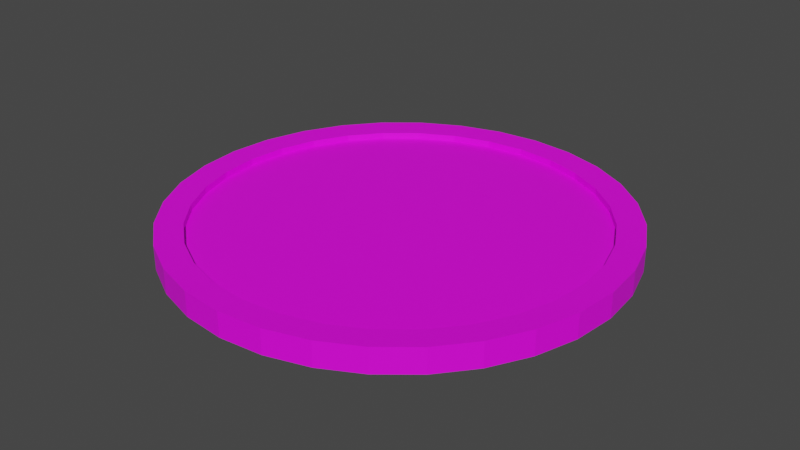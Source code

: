 # Source: coin.blend  (saved by Blender 2.82.7; exported with 4.5.12 LTS)
import bpy
from mathutils import Matrix  # noqa: F401  (used for matrix-valued properties, if any)

bpy.ops.wm.read_factory_settings(use_empty=True)
scene = bpy.context.scene
scene.name = 'Scene'

# ---- collections
col_collection = bpy.data.collections.new('Collection'); scene.collection.children.link(col_collection)

# ---- images (referenced by path relative to the original .blend; pixels are not part of the script)
import os
ASSET_DIR = os.environ.get("B2B_ASSET_DIR", "")  # directory of the original .blend (textures are referenced by path, not embedded)
HERE = os.path.dirname(os.path.abspath(__file__))  # packed textures are extracted next to this script under _unpacked/

def load_image(name, relpath, width, height, colorspace="sRGB"):
    """Load a texture the original file referenced (path relative to the .blend, or extracted next to this script)."""
    p = next((c for c in (os.path.join(HERE, relpath), os.path.join(ASSET_DIR, relpath)) if relpath and os.path.exists(c)), "")
    if p:
        img = bpy.data.images.load(p, check_existing=True)
        img.name = name
    else:  # same state as the original file: an image datablock whose file is absent (Cycles renders it pink)
        img = bpy.data.images.new(name, width, height)
        img.source = "FILE"
        img.filepath = "//" + (relpath or name)
    img.colorspace_settings.name = colorspace
    return img
img_untitled_001 = load_image('Untitled.001', '', 1024, 1024, 'sRGB')

# ---- materials (node trees are filled in below, after node groups)
mat_material_001 = bpy.data.materials.new('Material.001')
mat_material_001.use_transparent_shadow = False

# ---- material node trees
mat_material_001.use_nodes = True; mat_material_001.node_tree.nodes.clear()
_N = mat_material_001.node_tree.nodes; _L = mat_material_001.node_tree.links
n0 = _N.new('ShaderNodeOutputMaterial'); n0.name = 'Material Output'; n0.location = (300, 300)
n1 = _N.new('ShaderNodeBsdfPrincipled'); n1.name = 'Principled BSDF'; n1.location = (10, 300)
n1.distribution = 'GGX'
n1.subsurface_method = 'BURLEY'
n1.inputs[3].default_value = 1.45
n1.inputs[27].default_value = (0.0, 0.0, 0.0, 1.0)
n1.inputs[28].default_value = 1.0
n2 = _N.new('ShaderNodeTexImage'); n2.name = 'Image Texture'; n2.location = (-280, 280)
n2.image = img_untitled_001
_L.new(n1.outputs[0], n0.inputs[0])
_L.new(n2.outputs[0], n1.inputs[0])
n0.is_active_output = True

# ---- world
world_world = bpy.data.worlds.new('World'); scene.world = world_world
world_world.use_nodes = True; world_world.node_tree.nodes.clear()
_N = world_world.node_tree.nodes; _L = world_world.node_tree.links
n0 = _N.new('ShaderNodeOutputWorld'); n0.name = 'World Output'; n0.location = (300, 300)
n1 = _N.new('ShaderNodeBackground'); n1.name = 'Background'; n1.location = (10, 300)
n1.inputs[0].default_value = (0.05088, 0.05088, 0.05088, 1.0)
_L.new(n1.outputs[0], n0.inputs[0])
n0.is_active_output = True
world_world.color = (0.05088, 0.05088, 0.05088)
world_world.use_sun_shadow = False
world_world.sun_shadow_jitter_overblur = 0.0

# ---- meshes
me_cylinder = bpy.data.meshes.new('Cylinder')
me_cylinder.from_pydata([(0.0, 1.0, -1.0), (0.0, 1.0, 1.0), (0.1951, 0.9808, -1.0), (0.1951, 0.9808, 1.0), (0.3827, 0.9239, -1.0), (0.3827, 0.9239, 1.0), (0.5556, 0.8315, -1.0), (0.5556, 0.8315, 1.0), (0.7071, 0.7071, -1.0), (0.7071, 0.7071, 1.0), (0.8315, 0.5556, -1.0), (0.8315, 0.5556, 1.0), (0.9239, 0.3827, -1.0), (0.9239, 0.3827, 1.0), (0.9808, 0.1951, -1.0), (0.9808, 0.1951, 1.0), (1.0, 7.55e-08, -1.0), (1.0, 7.55e-08, 1.0), (0.9808, -0.1951, -1.0), (0.9808, -0.1951, 1.0), (0.9239, -0.3827, -1.0), (0.9239, -0.3827, 1.0), (0.8315, -0.5556, -1.0), (0.8315, -0.5556, 1.0), (0.7071, -0.7071, -1.0), (0.7071, -0.7071, 1.0), (0.5556, -0.8315, -1.0), (0.5556, -0.8315, 1.0), (0.3827, -0.9239, -1.0), (0.3827, -0.9239, 1.0), (0.1951, -0.9808, -1.0), (0.1951, -0.9808, 1.0), (-3.258e-07, -1.0, -1.0), (-3.258e-07, -1.0, 1.0), (-0.1951, -0.9808, -1.0), (-0.1951, -0.9808, 1.0), (-0.3827, -0.9239, -1.0), (-0.3827, -0.9239, 1.0), (-0.5556, -0.8315, -1.0), (-0.5556, -0.8315, 1.0), (-0.7071, -0.7071, -1.0), (-0.7071, -0.7071, 1.0), (-0.8315, -0.5556, -1.0), (-0.8315, -0.5556, 1.0), (-0.9239, -0.3827, -1.0), (-0.9239, -0.3827, 1.0), (-0.9808, -0.1951, -1.0), (-0.9808, -0.1951, 1.0), (-1.0, 9.656e-07, -1.0), (-1.0, 9.656e-07, 1.0), (-0.9808, 0.1951, -1.0), (-0.9808, 0.1951, 1.0), (-0.9239, 0.3827, -1.0), (-0.9239, 0.3827, 1.0), (-0.8315, 0.5556, -1.0), (-0.8315, 0.5556, 1.0), (-0.7071, 0.7071, -1.0), (-0.7071, 0.7071, 1.0), (-0.5556, 0.8315, -1.0), (-0.5556, 0.8315, 1.0), (-0.3827, 0.9239, -1.0), (-0.3827, 0.9239, 1.0), (-0.1951, 0.9808, -1.0), (-0.1951, 0.9808, 1.0), (1.037e-08, 0.8812, -0.8812), (0.1719, 0.8643, -0.8812), (0.1719, 0.8643, 0.8812), (1.037e-08, 0.8812, 0.8812), (0.3372, 0.8141, -0.8812), (0.3372, 0.8141, 0.8812), (0.4896, 0.7327, -0.8812), (0.4896, 0.7327, 0.8812), (0.6231, 0.6231, -0.8812), (0.6231, 0.6231, 0.8812), (0.7327, 0.4896, -0.8812), (0.7327, 0.4896, 0.8812), (0.8141, 0.3372, -0.8812), (0.8141, 0.3372, 0.8812), (0.8643, 0.1719, -0.8812), (0.8643, 0.1719, 0.8812), (0.8812, 9.857e-08, -0.8812), (0.8812, 9.857e-08, 0.8812), (0.8643, -0.1719, -0.8812), (0.8643, -0.1719, 0.8812), (0.8141, -0.3372, -0.8812), (0.8141, -0.3372, 0.8812), (0.7327, -0.4896, -0.8812), (0.7327, -0.4896, 0.8812), (0.6231, -0.6231, -0.8812), (0.6231, -0.6231, 0.8812), (0.4896, -0.7327, -0.8812), (0.4896, -0.7327, 0.8812), (0.3372, -0.8141, -0.8812), (0.3372, -0.8141, 0.8812), (0.1719, -0.8643, -0.8812), (0.1719, -0.8643, 0.8812), (-2.768e-07, -0.8812, -0.8812), (-2.768e-07, -0.8812, 0.8812), (-0.1719, -0.8643, -0.8812), (-0.1719, -0.8643, 0.8812), (-0.3372, -0.8141, -0.8812), (-0.3372, -0.8141, 0.8812), (-0.4896, -0.7327, -0.8812), (-0.4896, -0.7327, 0.8812), (-0.6231, -0.6231, -0.8812), (-0.6231, -0.6231, 0.8812), (-0.7327, -0.4896, -0.8812), (-0.7327, -0.4896, 0.8812), (-0.8141, -0.3372, -0.8812), (-0.8141, -0.3372, 0.8812), (-0.8643, -0.1719, -0.8812), (-0.8643, -0.1719, 0.8812), (-0.8812, 8.829e-07, -0.8812), (-0.8812, 8.829e-07, 0.8812), (-0.8643, 0.1719, -0.8812), (-0.8643, 0.1719, 0.8812), (-0.8141, 0.3372, -0.8812), (-0.8141, 0.3372, 0.8812), (-0.7327, 0.4896, -0.8812), (-0.7327, 0.4896, 0.8812), (-0.6231, 0.6231, -0.8812), (-0.6231, 0.6231, 0.8812), (-0.4896, 0.7327, -0.8812), (-0.4896, 0.7327, 0.8812), (-0.3372, 0.8141, -0.8812), (-0.3372, 0.8141, 0.8812), (-0.1719, 0.8643, -0.8812), (-0.1719, 0.8643, 0.8812), (1.037e-08, 0.8812, -0.3525), (0.1719, 0.8643, -0.3525), (0.1719, 0.8643, 0.3525), (1.037e-08, 0.8812, 0.3525), (0.3372, 0.8141, -0.3525), (0.3372, 0.8141, 0.3525), (0.4896, 0.7327, -0.3525), (0.4896, 0.7327, 0.3525), (0.6231, 0.6231, -0.3525), (0.6231, 0.6231, 0.3525), (0.7327, 0.4896, -0.3525), (0.7327, 0.4896, 0.3525), (0.8141, 0.3372, -0.3525), (0.8141, 0.3372, 0.3525), (0.8643, 0.1719, -0.3525), (0.8643, 0.1719, 0.3525), (0.8812, 9.857e-08, -0.3525), (0.8812, 9.857e-08, 0.3525), (0.8643, -0.1719, -0.3525), (0.8643, -0.1719, 0.3525), (0.8141, -0.3372, -0.3525), (0.8141, -0.3372, 0.3525), (0.7327, -0.4896, -0.3525), (0.7327, -0.4896, 0.3525), (0.6231, -0.6231, -0.3525), (0.6231, -0.6231, 0.3525), (0.4896, -0.7327, -0.3525), (0.4896, -0.7327, 0.3525), (0.3372, -0.8141, -0.3525), (0.3372, -0.8141, 0.3525), (0.1719, -0.8643, -0.3525), (0.1719, -0.8643, 0.3525), (-2.768e-07, -0.8812, -0.3525), (-2.768e-07, -0.8812, 0.3525), (-0.1719, -0.8643, -0.3525), (-0.1719, -0.8643, 0.3525), (-0.3372, -0.8141, -0.3525), (-0.3372, -0.8141, 0.3525), (-0.4896, -0.7327, -0.3525), (-0.4896, -0.7327, 0.3525), (-0.6231, -0.6231, -0.3525), (-0.6231, -0.6231, 0.3525), (-0.7327, -0.4896, -0.3525), (-0.7327, -0.4896, 0.3525), (-0.8141, -0.3372, -0.3525), (-0.8141, -0.3372, 0.3525), (-0.8643, -0.1719, -0.3525), (-0.8643, -0.1719, 0.3525), (-0.8812, 8.829e-07, -0.3525), (-0.8812, 8.829e-07, 0.3525), (-0.8643, 0.1719, -0.3525), (-0.8643, 0.1719, 0.3525), (-0.8141, 0.3372, -0.3525), (-0.8141, 0.3372, 0.3525), (-0.7327, 0.4896, -0.3525), (-0.7327, 0.4896, 0.3525), (-0.6231, 0.6231, -0.3525), (-0.6231, 0.6231, 0.3525), (-0.4896, 0.7327, -0.3525), (-0.4896, 0.7327, 0.3525), (-0.3372, 0.8141, -0.3525), (-0.3372, 0.8141, 0.3525), (-0.1719, 0.8643, -0.3525), (-0.1719, 0.8643, 0.3525)], [], [(0, 1, 3, 2), (2, 3, 5, 4), (4, 5, 7, 6), (6, 7, 9, 8), (8, 9, 11, 10), (10, 11, 13, 12), (12, 13, 15, 14), (14, 15, 17, 16), (16, 17, 19, 18), (18, 19, 21, 20), (20, 21, 23, 22), (22, 23, 25, 24), (24, 25, 27, 26), (26, 27, 29, 28), (28, 29, 31, 30), (30, 31, 33, 32), (32, 33, 35, 34), (34, 35, 37, 36), (36, 37, 39, 38), (38, 39, 41, 40), (40, 41, 43, 42), (42, 43, 45, 44), (44, 45, 47, 46), (46, 47, 49, 48), (48, 49, 51, 50), (50, 51, 53, 52), (52, 53, 55, 54), (54, 55, 57, 56), (56, 57, 59, 58), (58, 59, 61, 60), (63, 61, 125, 127), (60, 61, 63, 62), (62, 63, 1, 0), (8, 10, 74, 72), (86, 88, 152, 150), (112, 114, 178, 176), (26, 28, 92, 90), (11, 9, 73, 75), (44, 46, 110, 108), (29, 27, 91, 93), (62, 0, 64, 126), (47, 45, 109, 111), (10, 12, 76, 74), (1, 63, 127, 67), (28, 30, 94, 92), (13, 11, 75, 77), (46, 48, 112, 110), (31, 29, 93, 95), (49, 47, 111, 113), (12, 14, 78, 76), (30, 32, 96, 94), (15, 13, 77, 79), (48, 50, 114, 112), (33, 31, 95, 97), (51, 49, 113, 115), (14, 16, 80, 78), (32, 34, 98, 96), (17, 15, 79, 81), (50, 52, 116, 114), (35, 33, 97, 99), (53, 51, 115, 117), (16, 18, 82, 80), (34, 36, 100, 98), (19, 17, 81, 83), (0, 2, 65, 64), (52, 54, 118, 116), (37, 35, 99, 101), (3, 1, 67, 66), (55, 53, 117, 119), (18, 20, 84, 82), (36, 38, 102, 100), (21, 19, 83, 85), (54, 56, 120, 118), (39, 37, 101, 103), (2, 4, 68, 65), (57, 55, 119, 121), (20, 22, 86, 84), (5, 3, 66, 69), (38, 40, 104, 102), (23, 21, 85, 87), (56, 58, 122, 120), (41, 39, 103, 105), (4, 6, 70, 68), (59, 57, 121, 123), (22, 24, 88, 86), (7, 5, 69, 71), (40, 42, 106, 104), (25, 23, 87, 89), (58, 60, 124, 122), (43, 41, 105, 107), (6, 8, 72, 70), (61, 59, 123, 125), (24, 26, 90, 88), (9, 7, 71, 73), (42, 44, 108, 106), (27, 25, 89, 91), (60, 62, 126, 124), (45, 43, 107, 109), (130, 131, 191, 189, 187, 185, 183, 181, 179, 177, 175, 173, 171, 169, 167, 165, 163, 161, 159, 157, 155, 153, 151, 149, 147, 145, 143, 141, 139, 137, 135, 133), (128, 129, 132, 134, 136, 138, 140, 142, 144, 146, 148, 150, 152, 154, 156, 158, 160, 162, 164, 166, 168, 170, 172, 174, 176, 178, 180, 182, 184, 186, 188, 190), (115, 113, 177, 179), (89, 87, 151, 153), (114, 116, 180, 178), (88, 90, 154, 152), (117, 115, 179, 181), (91, 89, 153, 155), (116, 118, 182, 180), (90, 92, 156, 154), (64, 65, 129, 128), (119, 117, 181, 183), (93, 91, 155, 157), (66, 67, 131, 130), (118, 120, 184, 182), (92, 94, 158, 156), (65, 68, 132, 129), (121, 119, 183, 185), (95, 93, 157, 159), (69, 66, 130, 133), (120, 122, 186, 184), (94, 96, 160, 158), (68, 70, 134, 132), (123, 121, 185, 187), (97, 95, 159, 161), (71, 69, 133, 135), (122, 124, 188, 186), (96, 98, 162, 160), (70, 72, 136, 134), (125, 123, 187, 189), (99, 97, 161, 163), (73, 71, 135, 137), (124, 126, 190, 188), (98, 100, 164, 162), (72, 74, 138, 136), (127, 125, 189, 191), (101, 99, 163, 165), (75, 73, 137, 139), (126, 64, 128, 190), (100, 102, 166, 164), (74, 76, 140, 138), (67, 127, 191, 131), (103, 101, 165, 167), (77, 75, 139, 141), (102, 104, 168, 166), (76, 78, 142, 140), (105, 103, 167, 169), (79, 77, 141, 143), (104, 106, 170, 168), (78, 80, 144, 142), (107, 105, 169, 171), (81, 79, 143, 145), (106, 108, 172, 170), (80, 82, 146, 144), (109, 107, 171, 173), (83, 81, 145, 147), (108, 110, 174, 172), (82, 84, 148, 146), (111, 109, 173, 175), (85, 83, 147, 149), (110, 112, 176, 174), (84, 86, 150, 148), (113, 111, 175, 177), (87, 85, 149, 151)])
_uv = me_cylinder.uv_layers.new(name='UVMap')
_uv.uv.foreach_set('vector', [0.01829, 0.5147, 0.04454, 0.5147, 0.04454, 0.5404, 0.01829, 0.5404, 0.01829, 0.5404, 0.04454, 0.5404, 0.04454, 0.5661, 0.01829, 0.5661, 0.01829, 0.5661, 0.04454, 0.5661, 0.04454, 0.5918, 0.01829, 0.5918, 0.01829, 0.5918, 0.04454, 0.5918, 0.04454, 0.6176, 0.01829, 0.6176, 0.01829, 0.6176, 0.04454, 0.6176, 0.04454, 0.6433, 0.01829, 0.6433, 0.01829, 0.6433, 0.04454, 0.6433, 0.04454, 0.669, 0.01829, 0.669, 0.01829, 0.669, 0.04454, 0.669, 0.04454, 0.6947, 0.01829, 0.6947, 0.01829, 0.6947, 0.04454, 0.6947, 0.04454, 0.7205, 0.01829, 0.7205, 0.01829, 0.7205, 0.04454, 0.7205, 0.04454, 0.7462, 0.01829, 0.7462, 0.01829, 0.7462, 0.04454, 0.7462, 0.04454, 0.7719, 0.01829, 0.7719, 0.01829, 0.7719, 0.04454, 0.7719, 0.04454, 0.7976, 0.01829, 0.7976, 0.01829, 0.7976, 0.04454, 0.7976, 0.04454, 0.8234, 0.01829, 0.8234, 0.01829, 0.000192, 0.04454, 0.0001937, 0.04454, 0.02592, 0.01829, 0.02592, 0.01829, 0.02592, 0.04454, 0.02592, 0.04454, 0.05164, 0.01829, 0.05164, 0.01829, 0.05164, 0.04454, 0.05164, 0.04454, 0.07737, 0.01829, 0.07736, 0.01829, 0.07736, 0.04454, 0.07737, 0.04454, 0.1031, 0.01829, 0.1031, 0.01829, 0.1031, 0.04454, 0.1031, 0.04454, 0.1288, 0.01829, 0.1288, 0.01829, 0.1288, 0.04454, 0.1288, 0.04454, 0.1545, 0.01829, 0.1545, 0.01829, 0.1545, 0.04454, 0.1545, 0.04454, 0.1803, 0.01829, 0.1803, 0.01829, 0.1803, 0.04454, 0.1803, 0.04454, 0.206, 0.01829, 0.206, 0.01829, 0.206, 0.04454, 0.206, 0.04454, 0.2317, 0.01829, 0.2317, 0.01829, 0.2317, 0.04454, 0.2317, 0.04454, 0.2574, 0.01829, 0.2574, 0.01829, 0.2574, 0.04454, 0.2574, 0.04454, 0.2832, 0.01829, 0.2832, 0.01829, 0.2832, 0.04454, 0.2832, 0.04454, 0.3089, 0.01829, 0.3089, 0.01829, 0.3089, 0.04454, 0.3089, 0.04454, 0.3346, 0.01829, 0.3346, 0.01829, 0.3346, 0.04454, 0.3346, 0.04454, 0.3603, 0.01829, 0.3603, 0.01829, 0.3603, 0.04454, 0.3603, 0.04454, 0.3861, 0.01829, 0.3861, 0.01829, 0.3861, 0.04454, 0.3861, 0.04454, 0.4118, 0.01829, 0.4118, 0.01829, 0.4118, 0.04454, 0.4118, 0.04454, 0.4375, 0.01829, 0.4375, 0.01829, 0.4375, 0.04454, 0.4375, 0.04454, 0.4632, 0.01829, 0.4632, 0.3819, 0.1505, 0.3766, 0.177, 0.355, 0.1705, 0.3594, 0.1484, 0.01829, 0.4632, 0.04454, 0.4632, 0.04454, 0.489, 0.01829, 0.489, 0.01829, 0.489, 0.04454, 0.489, 0.04454, 0.5147, 0.01829, 0.5147, 0.2586, 0.2744, 0.285, 0.2796, 0.2785, 0.3012, 0.2565, 0.2968, 0.05531, 0.02424, 0.05531, 0.001576, 0.07612, 0.001576, 0.07612, 0.02424, 0.05531, 0.4549, 0.05531, 0.4323, 0.07612, 0.4323, 0.07612, 0.4549, 0.3765, 0.4513, 0.3662, 0.4762, 0.3463, 0.4657, 0.3549, 0.4449, 0.3098, 0.01566, 0.3322, 0.03061, 0.318, 0.0481, 0.2993, 0.03557, 0.1805, 0.5324, 0.1582, 0.5174, 0.1724, 0.5001, 0.191, 0.5126, 0.1147, 0.09745, 0.1247, 0.07258, 0.1446, 0.08286, 0.1362, 0.1037, 0.1394, 0.3242, 0.1583, 0.3052, 0.1726, 0.3223, 0.1569, 0.3383, 0.2322, 0.274, 0.2058, 0.2688, 0.2122, 0.2473, 0.2342, 0.2517, 0.285, 0.2796, 0.3098, 0.29, 0.2993, 0.3098, 0.2785, 0.3012, 0.3819, 0.1235, 0.3819, 0.1505, 0.3594, 0.1484, 0.3595, 0.1258, 0.3662, 0.4762, 0.3512, 0.4987, 0.3338, 0.4845, 0.3463, 0.4657, 0.2849, 0.005389, 0.3098, 0.01566, 0.2993, 0.03557, 0.2785, 0.02695, 0.1582, 0.5174, 0.1394, 0.4983, 0.1567, 0.4841, 0.1724, 0.5001, 0.1096, 0.1238, 0.1147, 0.09745, 0.1362, 0.1037, 0.132, 0.1258, 0.259, 0.274, 0.2322, 0.274, 0.2342, 0.2517, 0.2566, 0.2517, 0.3098, 0.29, 0.3322, 0.3049, 0.318, 0.3224, 0.2993, 0.3098, 0.3512, 0.4987, 0.3322, 0.5177, 0.3178, 0.5004, 0.3338, 0.4845, 0.2585, 0.000192, 0.2849, 0.005389, 0.2785, 0.02695, 0.2565, 0.02257, 0.1394, 0.4983, 0.1246, 0.4758, 0.1444, 0.4653, 0.1567, 0.4841, 0.1096, 0.1507, 0.1096, 0.1238, 0.132, 0.1258, 0.1319, 0.1484, 0.2853, 0.2687, 0.259, 0.274, 0.2566, 0.2517, 0.2786, 0.2473, 0.3322, 0.3049, 0.3513, 0.324, 0.3339, 0.3384, 0.318, 0.3224, 0.3322, 0.5177, 0.3098, 0.5327, 0.2991, 0.5129, 0.3178, 0.5004, 0.2316, 0.0002697, 0.2585, 0.000192, 0.2565, 0.02257, 0.234, 0.02259, 0.1246, 0.4758, 0.1146, 0.451, 0.1361, 0.4445, 0.1444, 0.4653, 0.1147, 0.1771, 0.1096, 0.1507, 0.1319, 0.1484, 0.1362, 0.1705, 0.31, 0.2583, 0.2853, 0.2687, 0.2786, 0.2473, 0.2993, 0.2387, 0.3513, 0.324, 0.3663, 0.3465, 0.3464, 0.3572, 0.3339, 0.3384, 0.3098, 0.5327, 0.2849, 0.543, 0.2783, 0.5215, 0.2991, 0.5129, 0.2053, 0.005607, 0.2316, 0.0002697, 0.234, 0.02259, 0.212, 0.02701, 0.1583, 0.3052, 0.1805, 0.2901, 0.1913, 0.3098, 0.1726, 0.3223, 0.1146, 0.451, 0.1096, 0.4246, 0.1319, 0.4224, 0.1361, 0.4445, 0.1249, 0.202, 0.1147, 0.1771, 0.1362, 0.1705, 0.1447, 0.1914, 0.3766, 0.09703, 0.3819, 0.1235, 0.3595, 0.1258, 0.3551, 0.1037, 0.3323, 0.2433, 0.31, 0.2583, 0.2993, 0.2387, 0.3179, 0.2261, 0.3663, 0.3465, 0.3766, 0.3714, 0.355, 0.378, 0.3464, 0.3572, 0.2849, 0.543, 0.2585, 0.5482, 0.2562, 0.5258, 0.2783, 0.5215, 0.1805, 0.01599, 0.2053, 0.005607, 0.212, 0.02701, 0.1913, 0.03565, 0.1096, 0.4246, 0.1096, 0.3978, 0.1319, 0.3998, 0.1319, 0.4224, 0.1398, 0.2244, 0.1249, 0.202, 0.1447, 0.1914, 0.1571, 0.2102, 0.1805, 0.2901, 0.2053, 0.2798, 0.212, 0.3012, 0.1913, 0.3098, 0.3513, 0.2243, 0.3323, 0.2433, 0.3179, 0.2261, 0.3338, 0.2101, 0.3766, 0.3714, 0.3818, 0.3979, 0.3594, 0.4002, 0.355, 0.378, 0.3663, 0.0721, 0.3766, 0.09703, 0.3551, 0.1037, 0.3465, 0.08282, 0.2585, 0.5482, 0.2316, 0.5481, 0.2337, 0.5258, 0.2562, 0.5258, 0.1583, 0.03103, 0.1805, 0.01599, 0.1913, 0.03565, 0.1727, 0.04818, 0.1096, 0.3978, 0.1146, 0.3715, 0.1361, 0.3777, 0.1319, 0.3998, 0.1587, 0.2435, 0.1398, 0.2244, 0.1571, 0.2102, 0.1729, 0.2261, 0.2053, 0.2798, 0.2317, 0.2745, 0.234, 0.2968, 0.212, 0.3012, 0.3663, 0.2019, 0.3513, 0.2243, 0.3338, 0.2101, 0.3464, 0.1914, 0.3818, 0.3979, 0.3818, 0.4249, 0.3594, 0.4228, 0.3594, 0.4002, 0.3513, 0.04967, 0.3663, 0.0721, 0.3465, 0.08282, 0.334, 0.06405, 0.2316, 0.5481, 0.2052, 0.5428, 0.2117, 0.5213, 0.2337, 0.5258, 0.1394, 0.05014, 0.1583, 0.03103, 0.1727, 0.04818, 0.1569, 0.06413, 0.1146, 0.3715, 0.1247, 0.3467, 0.1445, 0.3569, 0.1361, 0.3777, 0.181, 0.2585, 0.1587, 0.2435, 0.1729, 0.2261, 0.1915, 0.2387, 0.2317, 0.2745, 0.2586, 0.2744, 0.2565, 0.2968, 0.234, 0.2968, 0.3766, 0.177, 0.3663, 0.2019, 0.3464, 0.1914, 0.355, 0.1705, 0.3818, 0.4249, 0.3765, 0.4513, 0.3549, 0.4449, 0.3594, 0.4228, 0.3322, 0.03061, 0.3513, 0.04967, 0.334, 0.06405, 0.318, 0.0481, 0.2052, 0.5428, 0.1805, 0.5324, 0.191, 0.5126, 0.2117, 0.5213, 0.1247, 0.07258, 0.1394, 0.05014, 0.1569, 0.06413, 0.1446, 0.08286, 0.1247, 0.3467, 0.1394, 0.3242, 0.1569, 0.3383, 0.1445, 0.3569, 0.2058, 0.2688, 0.181, 0.2585, 0.1915, 0.2387, 0.2122, 0.2473, 0.5144, 0.4851, 0.4922, 0.4807, 0.4712, 0.472, 0.4524, 0.4594, 0.4364, 0.4434, 0.4238, 0.4245, 0.4151, 0.4036, 0.4107, 0.3814, 0.4107, 0.3587, 0.4151, 0.3365, 0.4238, 0.3155, 0.4364, 0.2967, 0.4524, 0.2806, 0.4712, 0.2681, 0.4922, 0.2594, 0.5144, 0.255, 0.5371, 0.255, 0.5593, 0.2594, 0.5803, 0.2681, 0.5991, 0.2806, 0.6151, 0.2967, 0.6277, 0.3155, 0.6364, 0.3365, 0.6408, 0.3587, 0.6408, 0.3814, 0.6364, 0.4036, 0.6277, 0.4245, 0.6151, 0.4434, 0.5991, 0.4594, 0.5802, 0.472, 0.5593, 0.4807, 0.5371, 0.4851, 0.6277, 0.08498, 0.6364, 0.1059, 0.6408, 0.1282, 0.6408, 0.1508, 0.6364, 0.1731, 0.6277, 0.194, 0.6151, 0.2128, 0.5991, 0.2289, 0.5803, 0.2415, 0.5593, 0.2501, 0.5371, 0.2546, 0.5144, 0.2546, 0.4922, 0.2501, 0.4712, 0.2415, 0.4524, 0.2289, 0.4364, 0.2128, 0.4238, 0.194, 0.4151, 0.1731, 0.4107, 0.1508, 0.4107, 0.1282, 0.4151, 0.1059, 0.4238, 0.08498, 0.4364, 0.06613, 0.4524, 0.0501, 0.4712, 0.03751, 0.4922, 0.02883, 0.5144, 0.02441, 0.5371, 0.02441, 0.5593, 0.02883, 0.5803, 0.03751, 0.5991, 0.0501, 0.6151, 0.06613, 0.07624, 0.2963, 0.07624, 0.2736, 0.09705, 0.2736, 0.09705, 0.2963, 0.07624, 0.727, 0.07624, 0.7043, 0.09705, 0.7043, 0.09705, 0.727, 0.05531, 0.4323, 0.05531, 0.4096, 0.07612, 0.4096, 0.07612, 0.4323, 0.05531, 0.727, 0.05531, 0.7043, 0.07612, 0.7043, 0.07612, 0.727, 0.07624, 0.3189, 0.07624, 0.2963, 0.09705, 0.2963, 0.09705, 0.3189, 0.07624, 0.02424, 0.07624, 0.001576, 0.09705, 0.001576, 0.09705, 0.02424, 0.05531, 0.4096, 0.05531, 0.3869, 0.07612, 0.3869, 0.07612, 0.4096, 0.05531, 0.7043, 0.05531, 0.6816, 0.07612, 0.6816, 0.07612, 0.7043, 0.05531, 0.2736, 0.05531, 0.2509, 0.07612, 0.2509, 0.07612, 0.2736, 0.07624, 0.3416, 0.07624, 0.3189, 0.09705, 0.3189, 0.09705, 0.3416, 0.07624, 0.04691, 0.07624, 0.02424, 0.09705, 0.02424, 0.09705, 0.04691, 0.07624, 0.4776, 0.07624, 0.4549, 0.09705, 0.4549, 0.09705, 0.4776, 0.05531, 0.3869, 0.05531, 0.3643, 0.07612, 0.3643, 0.07612, 0.3869, 0.05531, 0.6816, 0.05531, 0.659, 0.07612, 0.659, 0.07612, 0.6816, 0.05531, 0.2509, 0.05531, 0.2283, 0.07612, 0.2283, 0.07612, 0.2509, 0.07624, 0.3643, 0.07624, 0.3416, 0.09705, 0.3416, 0.09705, 0.3643, 0.07624, 0.06958, 0.07624, 0.04691, 0.09705, 0.04691, 0.09705, 0.06958, 0.07624, 0.5003, 0.07624, 0.4776, 0.09705, 0.4776, 0.09705, 0.5003, 0.05531, 0.3643, 0.05531, 0.3416, 0.07612, 0.3416, 0.07612, 0.3643, 0.05531, 0.659, 0.05531, 0.6363, 0.07612, 0.6363, 0.07612, 0.659, 0.05531, 0.2283, 0.05531, 0.2056, 0.07612, 0.2056, 0.07612, 0.2283, 0.07624, 0.3869, 0.07624, 0.3643, 0.09705, 0.3643, 0.09705, 0.3869, 0.07624, 0.09225, 0.07624, 0.06958, 0.09705, 0.06958, 0.09705, 0.09225, 0.07624, 0.523, 0.07624, 0.5003, 0.09705, 0.5003, 0.09705, 0.523, 0.05531, 0.3416, 0.05531, 0.3189, 0.07612, 0.3189, 0.07612, 0.3416, 0.05531, 0.6363, 0.05531, 0.6136, 0.07612, 0.6136, 0.07612, 0.6363, 0.05531, 0.2056, 0.05531, 0.1829, 0.07612, 0.1829, 0.07612, 0.2056, 0.07624, 0.4096, 0.07624, 0.3869, 0.09705, 0.3869, 0.09705, 0.4096, 0.07624, 0.1149, 0.07624, 0.09225, 0.09705, 0.09225, 0.09705, 0.1149, 0.07624, 0.5456, 0.07624, 0.523, 0.09705, 0.523, 0.09705, 0.5456, 0.05531, 0.3189, 0.05531, 0.2963, 0.07612, 0.2963, 0.07612, 0.3189, 0.05531, 0.6136, 0.05531, 0.591, 0.07612, 0.591, 0.07612, 0.6136, 0.05531, 0.1829, 0.05531, 0.1603, 0.07612, 0.1603, 0.07612, 0.1829, 0.07624, 0.4323, 0.07624, 0.4096, 0.09705, 0.4096, 0.09705, 0.4323, 0.07624, 0.1376, 0.07624, 0.1149, 0.09705, 0.1149, 0.09705, 0.1376, 0.07624, 0.5683, 0.07624, 0.5456, 0.09705, 0.5456, 0.09705, 0.5683, 0.05531, 0.2963, 0.05531, 0.2736, 0.07612, 0.2736, 0.07612, 0.2963, 0.05531, 0.591, 0.05531, 0.5683, 0.07612, 0.5683, 0.07612, 0.591, 0.05531, 0.1603, 0.05531, 0.1376, 0.07612, 0.1376, 0.07612, 0.1603, 0.07624, 0.4549, 0.07624, 0.4323, 0.09705, 0.4323, 0.09705, 0.4549, 0.07624, 0.1603, 0.07624, 0.1376, 0.09705, 0.1376, 0.09705, 0.1603, 0.07624, 0.591, 0.07624, 0.5683, 0.09705, 0.5683, 0.09705, 0.591, 0.05531, 0.5683, 0.05531, 0.5456, 0.07612, 0.5456, 0.07612, 0.5683, 0.05531, 0.1376, 0.05531, 0.1149, 0.07612, 0.1149, 0.07612, 0.1376, 0.07624, 0.1829, 0.07624, 0.1603, 0.09705, 0.1603, 0.09705, 0.1829, 0.07624, 0.6136, 0.07624, 0.591, 0.09705, 0.591, 0.09705, 0.6136, 0.05531, 0.5456, 0.05531, 0.523, 0.07612, 0.523, 0.07612, 0.5456, 0.05531, 0.1149, 0.05531, 0.09225, 0.07612, 0.09225, 0.07612, 0.1149, 0.07624, 0.2056, 0.07624, 0.1829, 0.09705, 0.1829, 0.09705, 0.2056, 0.07624, 0.6363, 0.07624, 0.6136, 0.09705, 0.6136, 0.09705, 0.6363, 0.05531, 0.523, 0.05531, 0.5003, 0.07612, 0.5003, 0.07612, 0.523, 0.05531, 0.09225, 0.05531, 0.06958, 0.07612, 0.06958, 0.07612, 0.09225, 0.07624, 0.2283, 0.07624, 0.2056, 0.09705, 0.2056, 0.09705, 0.2283, 0.07624, 0.659, 0.07624, 0.6363, 0.09705, 0.6363, 0.09705, 0.659, 0.05531, 0.5003, 0.05531, 0.4776, 0.07612, 0.4776, 0.07612, 0.5003, 0.05531, 0.06958, 0.05531, 0.04691, 0.07612, 0.04691, 0.07612, 0.06958, 0.07624, 0.2509, 0.07624, 0.2283, 0.09705, 0.2283, 0.09705, 0.2509, 0.07624, 0.6816, 0.07624, 0.659, 0.09705, 0.659, 0.09705, 0.6816, 0.05531, 0.4776, 0.05531, 0.4549, 0.07612, 0.4549, 0.07612, 0.4776, 0.05531, 0.04691, 0.05531, 0.02424, 0.07612, 0.02424, 0.07612, 0.04691, 0.07624, 0.2736, 0.07624, 0.2509, 0.09705, 0.2509, 0.09705, 0.2736, 0.07624, 0.7043, 0.07624, 0.6816, 0.09705, 0.6816, 0.09705, 0.7043])
me_cylinder.materials.append(mat_material_001)
me_cylinder.use_remesh_fix_poles = True
me_cylinder.use_remesh_preserve_attributes = False
me_cylinder.use_mirror_vertex_groups = False
me_cylinder.update()

# ---- objects
ob_cylinder = bpy.data.objects.new('Cylinder', me_cylinder)

# ---- transforms, parenting, visibility, modifiers, constraints
ob_cylinder.location = (0.0, 0.0, 0.02)
ob_cylinder.scale = (0.328, 0.328, 0.01806)
ob_cylinder.lineart.crease_threshold = 0.0

# ---- collection membership
col_collection.objects.link(ob_cylinder)

# ---- scene / render settings (as saved in the file)
scene.frame_start = 1; scene.frame_end = 250; scene.frame_set(151)
scene.render.engine = 'BLENDER_EEVEE_NEXT'
scene.cycles.use_denoising = False
scene.cycles.samples = 128
scene.cycles.sampling_pattern = 'TABULATED_SOBOL'
scene.cycles.use_adaptive_sampling = False
scene.cycles.use_light_tree = False
scene.view_settings.view_transform = 'Filmic'
bpy.context.view_layer.update()

# ---- added for rendering (the .blend has no active camera and no usable light): camera, sun
cam_auto = bpy.data.cameras.new('AutoCamera')
cam_auto.lens = 50.0
cam_auto.sensor_width = 36.0
cam_auto.clip_end = 1000.0
ob_auto_camera = bpy.data.objects.new('AutoCamera', cam_auto)
scene.collection.objects.link(ob_auto_camera)
ob_auto_camera.location = (0.858946, -1.03074, 0.707157)
ob_auto_camera.rotation_euler = (1.09748, -7.21219e-08, 0.694738)
scene.camera = ob_auto_camera
light_auto_sun = bpy.data.lights.new('AutoSun', 'SUN')
light_auto_sun.energy = 3.0
light_auto_sun.angle = 0.0523599
ob_auto_sun = bpy.data.objects.new('AutoSun', light_auto_sun)
scene.collection.objects.link(ob_auto_sun)
ob_auto_sun.rotation_euler = (0.872665, 0.174533, 0.523599)
bpy.context.view_layer.update()
